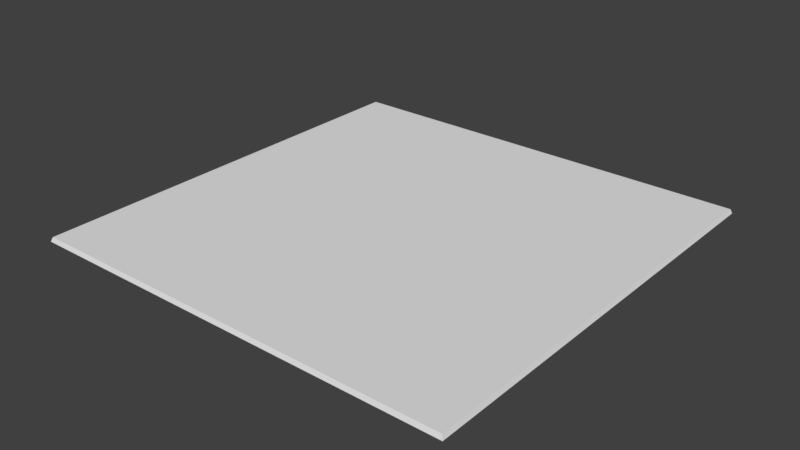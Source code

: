 # Source: jw_l.blend  (saved by Blender 2.79.0; exported with 4.5.12 LTS)
import bpy
from mathutils import Matrix  # noqa: F401  (used for matrix-valued properties, if any)

bpy.ops.wm.read_factory_settings(use_empty=True)
scene = bpy.context.scene
scene.name = 'Scene'

# ---- collections
col_collection_1 = bpy.data.collections.new('Collection 1'); scene.collection.children.link(col_collection_1)

# ---- materials (node trees are filled in below, after node groups)
mat_jw_lmat = bpy.data.materials.new('jw_lMat')
mat_jw_lmat.alpha_threshold = 0.0
mat_jw_lmat.roughness = 0.5

# ---- material node trees
mat_jw_lmat.use_nodes = True; mat_jw_lmat.node_tree.nodes.clear()
_N = mat_jw_lmat.node_tree.nodes; _L = mat_jw_lmat.node_tree.links
n0 = _N.new('ShaderNodeOutputMaterial'); n0.name = 'Material Output'; n0.location = (300, 300)
n1 = _N.new('ShaderNodeBsdfDiffuse'); n1.name = 'Diffuse BSDF'; n1.location = (10, 300)
_L.new(n1.outputs[0], n0.inputs[0])
n0.is_active_output = True

# ---- world
world_world = bpy.data.worlds.new('World'); scene.world = world_world
world_world.color = (0.05088, 0.05088, 0.05088)
world_world.use_sun_shadow = False
world_world.sun_shadow_jitter_overblur = 0.0
world_world.cycles.sampling_method = 'MANUAL'

# ---- meshes
me_jw_l = bpy.data.meshes.new('jw_l')
me_jw_l.from_pydata([(-0.8912, -0.8912, 2.637e-05), (0.8912, -0.8912, 2.637e-05), (-0.8912, 0.8912, 2.637e-05), (0.8912, 0.8912, 2.637e-05), (-0.8849, 0.8849, 0.01785), (-0.8849, -0.8849, 0.01785), (0.8849, -0.8849, 0.01785), (0.8849, 0.8849, 0.01785)], [], [(0, 2, 3, 1), (5, 6, 7, 4), (3, 2, 4, 7), (0, 1, 6, 5), (1, 3, 7, 6), (2, 0, 5, 4)])
_uv = me_jw_l.uv_layers.new(name='UVMap')
_uv.uv.foreach_set('vector', [0.003215, 0.00331, 0.003215, 0.9937, 0.9936, 0.9937, 0.9936, 0.00331, 0.06264, 0.06274, 0.9342, 0.06274, 0.9342, 0.9343, 0.06264, 0.9343, 0.9936, 0.9937, 0.003215, 0.9937, 0.06264, 0.9343, 0.9342, 0.9343, 0.003215, 0.00331, 0.9936, 0.00331, 0.9342, 0.06274, 0.06264, 0.06274, 0.9936, 0.00331, 0.9936, 0.9937, 0.9342, 0.9343, 0.9342, 0.06274, 0.003215, 0.9937, 0.003215, 0.00331, 0.06264, 0.06274, 0.06264, 0.9343])
me_jw_l.materials.append(mat_jw_lmat)
me_jw_l.use_remesh_preserve_volume = False
me_jw_l.use_remesh_preserve_attributes = False
me_jw_l.use_mirror_vertex_groups = False
me_jw_l.update()

# ---- objects
ob_jw_l = bpy.data.objects.new('jw_l', me_jw_l)

# ---- transforms, parenting, visibility, modifiers, constraints
ob_jw_l.location = (0.0, 0.0, 0.0)
ob_jw_l.lineart.crease_threshold = 0.0

# ---- collection membership
col_collection_1.objects.link(ob_jw_l)

# ---- scene / render settings (as saved in the file)
scene.frame_start = 1; scene.frame_end = 250; scene.frame_set(2)
scene.render.engine = 'CYCLES'
scene.render.resolution_percentage = 50
scene.render.dither_intensity = 0.0
scene.cycles.use_denoising = False
scene.cycles.samples = 128
scene.cycles.sampling_pattern = 'TABULATED_SOBOL'
scene.cycles.use_adaptive_sampling = False
scene.cycles.use_light_tree = False
scene.cycles.blur_glossy = 0.0
scene.cycles.sample_clamp_indirect = 0.0
scene.view_settings.view_transform = 'Standard'
bpy.context.view_layer.update()

# ---- added for rendering (the .blend has no active camera and no usable light): camera, sun
cam_auto = bpy.data.cameras.new('AutoCamera')
cam_auto.lens = 50.0
cam_auto.sensor_width = 36.0
cam_auto.clip_end = 1000.0
ob_auto_camera = bpy.data.objects.new('AutoCamera', cam_auto)
scene.collection.objects.link(ob_auto_camera)
ob_auto_camera.location = (2.33239, -2.79887, 1.87485)
ob_auto_camera.rotation_euler = (1.09748, -7.21219e-08, 0.694738)
scene.camera = ob_auto_camera
light_auto_sun = bpy.data.lights.new('AutoSun', 'SUN')
light_auto_sun.energy = 3.0
light_auto_sun.angle = 0.0523599
ob_auto_sun = bpy.data.objects.new('AutoSun', light_auto_sun)
scene.collection.objects.link(ob_auto_sun)
ob_auto_sun.rotation_euler = (0.872665, 0.174533, 0.523599)
bpy.context.view_layer.update()
